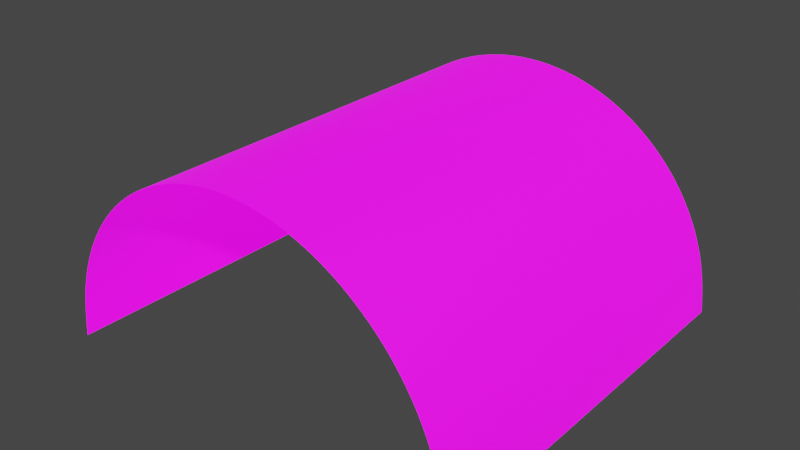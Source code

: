 # Source: Ground.blend  (saved by Blender 2.93.20; exported with 4.5.12 LTS)
import bpy
from mathutils import Matrix  # noqa: F401  (used for matrix-valued properties, if any)

bpy.ops.wm.read_factory_settings(use_empty=True)
scene = bpy.context.scene
scene.name = 'Scene'

# ---- collections
col_collection = bpy.data.collections.new('Collection'); scene.collection.children.link(col_collection)

# ---- images (referenced by path relative to the original .blend; pixels are not part of the script)
import os
ASSET_DIR = os.environ.get("B2B_ASSET_DIR", "")  # directory of the original .blend (textures are referenced by path, not embedded)
HERE = os.path.dirname(os.path.abspath(__file__))  # packed textures are extracted next to this script under _unpacked/

def load_image(name, relpath, width, height, colorspace="sRGB"):
    """Load a texture the original file referenced (path relative to the .blend, or extracted next to this script)."""
    p = next((c for c in (os.path.join(HERE, relpath), os.path.join(ASSET_DIR, relpath)) if relpath and os.path.exists(c)), "")
    if p:
        img = bpy.data.images.load(p, check_existing=True)
        img.name = name
    else:  # same state as the original file: an image datablock whose file is absent (Cycles renders it pink)
        img = bpy.data.images.new(name, width, height)
        img.source = "FILE"
        img.filepath = "//" + (relpath or name)
    img.colorspace_settings.name = colorspace
    return img
img_ground_emit_png = load_image('ground_emit.png', 'ground_emit.png', 1024, 1024, 'sRGB')
img_pureblack_png = load_image('pureBlack.png', 'pureBlack.png', 1024, 1024, 'sRGB')

# ---- materials (node trees are filled in below, after node groups)
mat_ground_mat = bpy.data.materials.new('Ground_Mat')
mat_ground_mat.use_transparent_shadow = False

# ---- material node trees
mat_ground_mat.use_nodes = True; mat_ground_mat.node_tree.nodes.clear()
_N = mat_ground_mat.node_tree.nodes; _L = mat_ground_mat.node_tree.links
n0 = _N.new('ShaderNodeBsdfPrincipled'); n0.name = 'Principled BSDF'; n0.location = (10, 300)
n0.distribution = 'GGX'
n0.subsurface_method = 'BURLEY'
n0.inputs[3].default_value = 1.45
n0.inputs[28].default_value = 1.0
n1 = _N.new('ShaderNodeOutputMaterial'); n1.name = 'Material Output'; n1.location = (300, 300)
n2 = _N.new('ShaderNodeTexImage'); n2.name = 'Image Texture'; n2.location = (-280, 280)
n2.image = img_ground_emit_png
n3 = _N.new('ShaderNodeTexImage'); n3.name = 'Image Texture.001'; n3.location = (-280, -60)
n4 = _N.new('ShaderNodeTexImage'); n4.name = 'Image Texture.002'; n4.location = (-280, 200)
n4.image = img_pureblack_png
_L.new(n0.outputs[0], n1.inputs[0])
_L.new(n2.outputs[0], n0.inputs[0])
_L.new(n3.outputs[0], n0.inputs[27])
_L.new(n4.outputs[1], n0.inputs[13])
n1.is_active_output = True

# ---- world
world_world = bpy.data.worlds.new('World'); scene.world = world_world
world_world.use_nodes = True; world_world.node_tree.nodes.clear()
_N = world_world.node_tree.nodes; _L = world_world.node_tree.links
n0 = _N.new('ShaderNodeOutputWorld'); n0.name = 'World Output'; n0.location = (300, 300)
n1 = _N.new('ShaderNodeBackground'); n1.name = 'Background'; n1.location = (10, 300)
n1.inputs[0].default_value = (0.05088, 0.05088, 0.05088, 1.0)
_L.new(n1.outputs[0], n0.inputs[0])
n0.is_active_output = True
world_world.color = (0.05088, 0.05088, 0.05088)
world_world.use_sun_shadow = False
world_world.sun_shadow_jitter_overblur = 0.0

# ---- meshes
me_cylinder = bpy.data.meshes.new('Cylinder')
me_cylinder.from_pydata([(1.49e-08, 0.8703, -6.825e-06), (1.49e-08, -1.05, -6.884e-06), (0.1938, 0.8703, -0.0191), (0.1938, -1.05, -0.0191), (0.3802, 0.8703, -0.07564), (0.3802, -1.05, -0.07564), (0.552, 0.8703, -0.1675), (0.552, -1.05, -0.1675), (0.7026, 0.8703, -0.291), (0.7026, -1.05, -0.291), (0.8261, 0.8703, -0.4416), (0.8261, -1.05, -0.4416), (0.918, 0.8703, -0.6134), (0.918, -1.05, -0.6134), (0.9745, 0.8703, -0.7998), (0.9745, -1.05, -0.7998), (1.0, 0.8703, -0.9936), (1.0, -1.05, -0.9936), (-1.0, 0.8703, -0.9936), (-1.0, -1.05, -0.9936), (-0.9745, 0.8703, -0.7998), (-0.9745, -1.05, -0.7998), (-0.918, 0.8703, -0.6134), (-0.918, -1.05, -0.6134), (-0.8261, 0.8703, -0.4416), (-0.8261, -1.05, -0.4416), (-0.7026, 0.8703, -0.291), (-0.7026, -1.05, -0.291), (-0.552, 0.8703, -0.1675), (-0.552, -1.05, -0.1675), (-0.3802, 0.8703, -0.07564), (-0.3802, -1.05, -0.07564), (-0.1938, 0.8703, -0.0191), (-0.1938, -1.05, -0.0191), (0.04875, 0.8703, -0.001206), (0.09739, 0.8703, -0.004795), (0.1458, 0.8703, -0.01076), (0.1458, -1.05, -0.01076), (0.09739, -1.05, -0.004795), (0.04875, -1.05, -0.001206), (1.461e-08, 0.4445, -6.825e-06), (1.537e-08, -0.02243, -6.765e-06), (1.537e-08, -0.523, -6.825e-06), (0.1938, -0.523, -0.0191), (0.1938, -0.02243, -0.0191), (0.1938, 0.4445, -0.0191), (0.2414, 0.8703, -0.02979), (0.2884, 0.8703, -0.04279), (0.3347, 0.8703, -0.05809), (0.3347, -1.05, -0.05809), (0.2884, -1.05, -0.04279), (0.2414, -1.05, -0.02979), (0.3802, -0.523, -0.07564), (0.3802, -0.02243, -0.07564), (0.3802, 0.4445, -0.07564), (0.4248, 0.8703, -0.0954), (0.4684, 0.8703, -0.1173), (0.5108, 0.8703, -0.1414), (0.5108, -1.05, -0.1414), (0.4684, -1.05, -0.1173), (0.4248, -1.05, -0.0954), (0.552, -0.523, -0.1675), (0.552, -0.02243, -0.1675), (0.552, 0.4445, -0.1675), (0.5919, 0.8703, -0.1955), (0.6303, 0.8703, -0.2255), (0.6673, 0.8703, -0.2574), (0.6673, -1.05, -0.2574), (0.6303, -1.05, -0.2255), (0.5919, -1.05, -0.1955), (0.7026, -0.523, -0.291), (0.7026, -0.02243, -0.291), (0.7026, 0.4445, -0.291), (0.7362, 0.8703, -0.3263), (0.7681, 0.8703, -0.3633), (0.7981, 0.8703, -0.4017), (0.7981, -1.05, -0.4017), (0.7681, -1.05, -0.3633), (0.7362, -1.05, -0.3263), (0.8261, -0.523, -0.4416), (0.8261, -0.02243, -0.4416), (0.8261, 0.4445, -0.4416), (0.8522, 0.8703, -0.4828), (0.8763, 0.8703, -0.5252), (0.8982, 0.8703, -0.5688), (0.8982, -1.05, -0.5688), (0.8763, -1.05, -0.5252), (0.8522, -1.05, -0.4828), (0.918, -0.523, -0.6134), (0.918, -0.02243, -0.6134), (0.918, 0.4445, -0.6134), (0.9355, 0.8703, -0.6589), (0.9508, 0.8703, -0.7052), (0.9638, 0.8703, -0.7522), (0.9638, -1.05, -0.7522), (0.9508, -1.05, -0.7052), (0.9355, -1.05, -0.6589), (0.9745, -0.523, -0.7998), (0.9745, -0.02243, -0.7998), (0.9745, 0.4445, -0.7998), (0.9829, 0.8703, -0.8478), (0.9896, 0.8703, -0.8962), (0.9951, 0.8703, -0.9448), (0.9951, -1.05, -0.9448), (0.9896, -1.05, -0.8962), (0.9829, -1.05, -0.8478), (1.0, -0.523, -0.9936), (1.0, -0.02243, -0.9936), (1.0, 0.4445, -0.9936), (-1.0, -0.523, -0.9936), (-1.0, -0.02243, -0.9936), (-1.0, 0.4445, -0.9936), (-0.9951, 0.8703, -0.9448), (-0.9896, 0.8703, -0.8962), (-0.9829, 0.8703, -0.8478), (-0.9829, -1.05, -0.8478), (-0.9896, -1.05, -0.8962), (-0.9951, -1.05, -0.9448), (-0.9745, -0.523, -0.7998), (-0.9745, -0.02243, -0.7998), (-0.9745, 0.4445, -0.7998), (-0.9638, 0.8703, -0.7522), (-0.9508, 0.8703, -0.7052), (-0.9355, 0.8703, -0.6589), (-0.9355, -1.05, -0.6589), (-0.9508, -1.05, -0.7052), (-0.9638, -1.05, -0.7522), (-0.918, -0.523, -0.6134), (-0.918, -0.02243, -0.6134), (-0.918, 0.4445, -0.6134), (-0.8982, 0.8703, -0.5688), (-0.8763, 0.8703, -0.5252), (-0.8522, 0.8703, -0.4828), (-0.8522, -1.05, -0.4828), (-0.8763, -1.05, -0.5252), (-0.8982, -1.05, -0.5688), (-0.8261, -0.523, -0.4416), (-0.8261, -0.02243, -0.4416), (-0.8261, 0.4445, -0.4416), (-0.7981, 0.8703, -0.4017), (-0.7681, 0.8703, -0.3633), (-0.7362, 0.8703, -0.3263), (-0.7362, -1.05, -0.3263), (-0.7681, -1.05, -0.3633), (-0.7981, -1.05, -0.4017), (-0.7026, -0.523, -0.291), (-0.7026, -0.02243, -0.291), (-0.7026, 0.4445, -0.291), (-0.6673, 0.8703, -0.2574), (-0.6303, 0.8703, -0.2255), (-0.5919, 0.8703, -0.1955), (-0.5919, -1.05, -0.1955), (-0.6303, -1.05, -0.2255), (-0.6673, -1.05, -0.2574), (-0.552, -0.523, -0.1675), (-0.552, -0.02243, -0.1675), (-0.552, 0.4445, -0.1675), (-0.5108, 0.8703, -0.1414), (-0.4684, 0.8703, -0.1173), (-0.4248, 0.8703, -0.0954), (-0.4248, -1.05, -0.0954), (-0.4684, -1.05, -0.1173), (-0.5108, -1.05, -0.1414), (-0.3802, -0.523, -0.07564), (-0.3802, -0.02243, -0.07564), (-0.3802, 0.4445, -0.07564), (-0.3347, 0.8703, -0.05809), (-0.2884, 0.8703, -0.04279), (-0.2414, 0.8703, -0.02979), (-0.2414, -1.05, -0.02979), (-0.2884, -1.05, -0.04279), (-0.3347, -1.05, -0.05809), (-0.1938, -0.523, -0.0191), (-0.1938, -0.02243, -0.0191), (-0.1938, 0.4445, -0.0191), (-0.1458, 0.8703, -0.01076), (-0.09739, 0.8703, -0.004795), (-0.04875, 0.8703, -0.001206), (-0.04875, -1.05, -0.001206), (-0.09739, -1.05, -0.004795), (-0.1458, -1.05, -0.01076), (0.04875, 0.4445, -0.001206), (0.04875, -0.02243, -0.001206), (0.04875, -0.523, -0.001206), (0.09739, 0.4445, -0.004795), (0.09739, -0.02243, -0.004795), (0.09739, -0.523, -0.004795), (0.1458, 0.4445, -0.01076), (0.1458, -0.02243, -0.01076), (0.1458, -0.523, -0.01076), (0.2414, 0.4445, -0.02979), (0.2414, -0.02243, -0.02979), (0.2414, -0.523, -0.02979), (0.2884, 0.4445, -0.04279), (0.2884, -0.02243, -0.04279), (0.2884, -0.523, -0.04279), (0.3347, 0.4445, -0.05809), (0.3347, -0.02243, -0.05809), (0.3347, -0.523, -0.05809), (0.4248, 0.4445, -0.0954), (0.4248, -0.02243, -0.0954), (0.4248, -0.523, -0.0954), (0.4684, 0.4445, -0.1173), (0.4684, -0.02243, -0.1173), (0.4684, -0.523, -0.1173), (0.5108, 0.4445, -0.1414), (0.5108, -0.02243, -0.1414), (0.5108, -0.523, -0.1414), (0.5919, 0.4445, -0.1955), (0.5919, -0.02243, -0.1955), (0.5919, -0.523, -0.1955), (0.6303, 0.4445, -0.2255), (0.6303, -0.02243, -0.2255), (0.6303, -0.523, -0.2255), (0.6673, 0.4445, -0.2574), (0.6673, -0.02243, -0.2574), (0.6673, -0.523, -0.2574), (0.7362, 0.4445, -0.3263), (0.7362, -0.02243, -0.3263), (0.7362, -0.523, -0.3263), (0.7681, 0.4445, -0.3633), (0.7681, -0.02243, -0.3633), (0.7681, -0.523, -0.3633), (0.7981, 0.4445, -0.4017), (0.7981, -0.02243, -0.4017), (0.7981, -0.523, -0.4017), (0.8522, 0.4445, -0.4828), (0.8522, -0.02243, -0.4828), (0.8522, -0.523, -0.4828), (0.8763, 0.4445, -0.5252), (0.8763, -0.02243, -0.5252), (0.8763, -0.523, -0.5252), (0.8982, 0.4445, -0.5688), (0.8982, -0.02243, -0.5688), (0.8982, -0.523, -0.5688), (0.9355, 0.4445, -0.6589), (0.9355, -0.02243, -0.6589), (0.9355, -0.523, -0.6589), (0.9508, 0.4445, -0.7052), (0.9508, -0.02243, -0.7052), (0.9508, -0.523, -0.7052), (0.9638, 0.4445, -0.7522), (0.9638, -0.02243, -0.7522), (0.9638, -0.523, -0.7522), (0.9829, 0.4445, -0.8478), (0.9829, -0.02243, -0.8478), (0.9829, -0.523, -0.8478), (0.9896, 0.4445, -0.8962), (0.9896, -0.02243, -0.8962), (0.9896, -0.523, -0.8962), (0.9951, 0.4445, -0.9448), (0.9951, -0.02243, -0.9448), (0.9951, -0.523, -0.9448), (-0.9951, 0.4445, -0.9448), (-0.9951, -0.02243, -0.9448), (-0.9951, -0.523, -0.9448), (-0.9896, 0.4445, -0.8962), (-0.9896, -0.02243, -0.8962), (-0.9896, -0.523, -0.8962), (-0.9829, 0.4445, -0.8478), (-0.9829, -0.02243, -0.8478), (-0.9829, -0.523, -0.8478), (-0.9638, 0.4445, -0.7522), (-0.9638, -0.02243, -0.7522), (-0.9638, -0.523, -0.7522), (-0.9508, 0.4445, -0.7052), (-0.9508, -0.02243, -0.7052), (-0.9508, -0.523, -0.7052), (-0.9355, 0.4445, -0.6589), (-0.9355, -0.02243, -0.6589), (-0.9355, -0.523, -0.6589), (-0.8982, 0.4445, -0.5688), (-0.8982, -0.02243, -0.5688), (-0.8982, -0.523, -0.5688), (-0.8763, 0.4445, -0.5252), (-0.8763, -0.02243, -0.5252), (-0.8763, -0.523, -0.5252), (-0.8522, 0.4445, -0.4828), (-0.8522, -0.02243, -0.4828), (-0.8522, -0.523, -0.4828), (-0.7981, 0.4445, -0.4017), (-0.7981, -0.02243, -0.4017), (-0.7981, -0.523, -0.4017), (-0.7681, 0.4445, -0.3633), (-0.7681, -0.02243, -0.3633), (-0.7681, -0.523, -0.3633), (-0.7362, 0.4445, -0.3263), (-0.7362, -0.02243, -0.3263), (-0.7362, -0.523, -0.3263), (-0.6673, 0.4445, -0.2574), (-0.6673, -0.02243, -0.2574), (-0.6673, -0.523, -0.2574), (-0.6303, 0.4445, -0.2255), (-0.6303, -0.02243, -0.2255), (-0.6303, -0.523, -0.2255), (-0.5919, 0.4445, -0.1955), (-0.5919, -0.02243, -0.1955), (-0.5919, -0.523, -0.1955), (-0.5108, 0.4445, -0.1414), (-0.5108, -0.02243, -0.1414), (-0.5108, -0.523, -0.1414), (-0.4684, 0.4445, -0.1173), (-0.4684, -0.02243, -0.1173), (-0.4684, -0.523, -0.1173), (-0.4248, 0.4445, -0.0954), (-0.4248, -0.02243, -0.0954), (-0.4248, -0.523, -0.0954), (-0.3347, 0.4445, -0.05809), (-0.3347, -0.02243, -0.05809), (-0.3347, -0.523, -0.05809), (-0.2884, 0.4445, -0.04279), (-0.2884, -0.02243, -0.04279), (-0.2884, -0.523, -0.04279), (-0.2414, 0.4445, -0.02979), (-0.2414, -0.02243, -0.02979), (-0.2414, -0.523, -0.02979), (-0.1458, 0.4445, -0.01076), (-0.1458, -0.02243, -0.01076), (-0.1458, -0.523, -0.01076), (-0.09739, 0.4445, -0.004795), (-0.09739, -0.02243, -0.004795), (-0.09739, -0.523, -0.004795), (-0.04875, 0.4445, -0.001206), (-0.04875, -0.02243, -0.001206), (-0.04875, -0.523, -0.001206)], [], [(181, 182, 185, 184), (182, 183, 186, 185), (184, 185, 188, 187), (185, 186, 189, 188), (0, 40, 181, 34), (40, 41, 182, 181), (41, 42, 183, 182), (42, 1, 39, 183), (183, 39, 38, 186), (186, 38, 37, 189), (189, 37, 3, 43), (188, 189, 43, 44), (187, 188, 44, 45), (36, 187, 45, 2), (35, 184, 187, 36), (34, 181, 184, 35), (190, 191, 194, 193), (191, 192, 195, 194), (193, 194, 197, 196), (194, 195, 198, 197), (2, 45, 190, 46), (45, 44, 191, 190), (44, 43, 192, 191), (43, 3, 51, 192), (192, 51, 50, 195), (195, 50, 49, 198), (198, 49, 5, 52), (197, 198, 52, 53), (196, 197, 53, 54), (48, 196, 54, 4), (47, 193, 196, 48), (46, 190, 193, 47), (199, 200, 203, 202), (200, 201, 204, 203), (202, 203, 206, 205), (203, 204, 207, 206), (4, 54, 199, 55), (54, 53, 200, 199), (53, 52, 201, 200), (52, 5, 60, 201), (201, 60, 59, 204), (204, 59, 58, 207), (207, 58, 7, 61), (206, 207, 61, 62), (205, 206, 62, 63), (57, 205, 63, 6), (56, 202, 205, 57), (55, 199, 202, 56), (208, 209, 212, 211), (209, 210, 213, 212), (211, 212, 215, 214), (212, 213, 216, 215), (6, 63, 208, 64), (63, 62, 209, 208), (62, 61, 210, 209), (61, 7, 69, 210), (210, 69, 68, 213), (213, 68, 67, 216), (216, 67, 9, 70), (215, 216, 70, 71), (214, 215, 71, 72), (66, 214, 72, 8), (65, 211, 214, 66), (64, 208, 211, 65), (217, 218, 221, 220), (218, 219, 222, 221), (220, 221, 224, 223), (221, 222, 225, 224), (8, 72, 217, 73), (72, 71, 218, 217), (71, 70, 219, 218), (70, 9, 78, 219), (219, 78, 77, 222), (222, 77, 76, 225), (225, 76, 11, 79), (224, 225, 79, 80), (223, 224, 80, 81), (75, 223, 81, 10), (74, 220, 223, 75), (73, 217, 220, 74), (226, 227, 230, 229), (227, 228, 231, 230), (229, 230, 233, 232), (230, 231, 234, 233), (10, 81, 226, 82), (81, 80, 227, 226), (80, 79, 228, 227), (79, 11, 87, 228), (228, 87, 86, 231), (231, 86, 85, 234), (234, 85, 13, 88), (233, 234, 88, 89), (232, 233, 89, 90), (84, 232, 90, 12), (83, 229, 232, 84), (82, 226, 229, 83), (235, 236, 239, 238), (236, 237, 240, 239), (238, 239, 242, 241), (239, 240, 243, 242), (12, 90, 235, 91), (90, 89, 236, 235), (89, 88, 237, 236), (88, 13, 96, 237), (237, 96, 95, 240), (240, 95, 94, 243), (243, 94, 15, 97), (242, 243, 97, 98), (241, 242, 98, 99), (93, 241, 99, 14), (92, 238, 241, 93), (91, 235, 238, 92), (244, 245, 248, 247), (245, 246, 249, 248), (247, 248, 251, 250), (248, 249, 252, 251), (14, 99, 244, 100), (99, 98, 245, 244), (98, 97, 246, 245), (97, 15, 105, 246), (246, 105, 104, 249), (249, 104, 103, 252), (252, 103, 17, 106), (251, 252, 106, 107), (250, 251, 107, 108), (102, 250, 108, 16), (101, 247, 250, 102), (100, 244, 247, 101), (253, 254, 257, 256), (254, 255, 258, 257), (256, 257, 260, 259), (257, 258, 261, 260), (18, 111, 253, 112), (111, 110, 254, 253), (110, 109, 255, 254), (109, 19, 117, 255), (255, 117, 116, 258), (258, 116, 115, 261), (261, 115, 21, 118), (260, 261, 118, 119), (259, 260, 119, 120), (114, 259, 120, 20), (113, 256, 259, 114), (112, 253, 256, 113), (262, 263, 266, 265), (263, 264, 267, 266), (265, 266, 269, 268), (266, 267, 270, 269), (20, 120, 262, 121), (120, 119, 263, 262), (119, 118, 264, 263), (118, 21, 126, 264), (264, 126, 125, 267), (267, 125, 124, 270), (270, 124, 23, 127), (269, 270, 127, 128), (268, 269, 128, 129), (123, 268, 129, 22), (122, 265, 268, 123), (121, 262, 265, 122), (271, 272, 275, 274), (272, 273, 276, 275), (274, 275, 278, 277), (275, 276, 279, 278), (22, 129, 271, 130), (129, 128, 272, 271), (128, 127, 273, 272), (127, 23, 135, 273), (273, 135, 134, 276), (276, 134, 133, 279), (279, 133, 25, 136), (278, 279, 136, 137), (277, 278, 137, 138), (132, 277, 138, 24), (131, 274, 277, 132), (130, 271, 274, 131), (280, 281, 284, 283), (281, 282, 285, 284), (283, 284, 287, 286), (284, 285, 288, 287), (24, 138, 280, 139), (138, 137, 281, 280), (137, 136, 282, 281), (136, 25, 144, 282), (282, 144, 143, 285), (285, 143, 142, 288), (288, 142, 27, 145), (287, 288, 145, 146), (286, 287, 146, 147), (141, 286, 147, 26), (140, 283, 286, 141), (139, 280, 283, 140), (289, 290, 293, 292), (290, 291, 294, 293), (292, 293, 296, 295), (293, 294, 297, 296), (26, 147, 289, 148), (147, 146, 290, 289), (146, 145, 291, 290), (145, 27, 153, 291), (291, 153, 152, 294), (294, 152, 151, 297), (297, 151, 29, 154), (296, 297, 154, 155), (295, 296, 155, 156), (150, 295, 156, 28), (149, 292, 295, 150), (148, 289, 292, 149), (298, 299, 302, 301), (299, 300, 303, 302), (301, 302, 305, 304), (302, 303, 306, 305), (28, 156, 298, 157), (156, 155, 299, 298), (155, 154, 300, 299), (154, 29, 162, 300), (300, 162, 161, 303), (303, 161, 160, 306), (306, 160, 31, 163), (305, 306, 163, 164), (304, 305, 164, 165), (159, 304, 165, 30), (158, 301, 304, 159), (157, 298, 301, 158), (307, 308, 311, 310), (308, 309, 312, 311), (310, 311, 314, 313), (311, 312, 315, 314), (30, 165, 307, 166), (165, 164, 308, 307), (164, 163, 309, 308), (163, 31, 171, 309), (309, 171, 170, 312), (312, 170, 169, 315), (315, 169, 33, 172), (314, 315, 172, 173), (313, 314, 173, 174), (168, 313, 174, 32), (167, 310, 313, 168), (166, 307, 310, 167), (316, 317, 320, 319), (317, 318, 321, 320), (319, 320, 323, 322), (320, 321, 324, 323), (32, 174, 316, 175), (174, 173, 317, 316), (173, 172, 318, 317), (172, 33, 180, 318), (318, 180, 179, 321), (321, 179, 178, 324), (324, 178, 1, 42), (323, 324, 42, 41), (322, 323, 41, 40), (177, 322, 40, 0), (176, 319, 322, 177), (175, 316, 319, 176)])
_uv = me_cylinder.uv_layers.new(name='UVMap')
_uv.uv.foreach_set('vector', [0.1364, 0.5156, 0.286, 0.5156, 0.286, 0.5312, 0.1364, 0.5312, 0.286, 0.5156, 0.4463, 0.5156, 0.4463, 0.5312, 0.286, 0.5312, 0.1364, 0.5312, 0.286, 0.5312, 0.286, 0.5469, 0.1364, 0.5469, 0.286, 0.5312, 0.4463, 0.5312, 0.4463, 0.5469, 0.286, 0.5469, 7.857e-05, 0.5, 0.1364, 0.5, 0.1364, 0.5156, 7.854e-05, 0.5156, 0.1364, 0.5, 0.286, 0.5, 0.286, 0.5156, 0.1364, 0.5156, 0.286, 0.5, 0.4463, 0.5, 0.4463, 0.5156, 0.286, 0.5156, 0.4463, 0.5, 0.615, 0.5, 0.615, 0.5156, 0.4463, 0.5156, 0.4463, 0.5156, 0.615, 0.5156, 0.615, 0.5312, 0.4463, 0.5312, 0.4463, 0.5312, 0.615, 0.5312, 0.615, 0.5469, 0.4463, 0.5469, 0.4463, 0.5469, 0.615, 0.5469, 0.615, 0.5625, 0.4463, 0.5625, 0.286, 0.5469, 0.4463, 0.5469, 0.4463, 0.5625, 0.286, 0.5625, 0.1364, 0.5469, 0.286, 0.5469, 0.286, 0.5625, 0.1364, 0.5625, 7.851e-05, 0.5469, 0.1364, 0.5469, 0.1364, 0.5625, 7.849e-05, 0.5625, 7.851e-05, 0.5312, 0.1364, 0.5312, 0.1364, 0.5469, 7.851e-05, 0.5469, 7.854e-05, 0.5156, 0.1364, 0.5156, 0.1364, 0.5312, 7.851e-05, 0.5312, 0.1364, 0.5781, 0.286, 0.5781, 0.286, 0.5937, 0.1364, 0.5937, 0.286, 0.5781, 0.4463, 0.5781, 0.4463, 0.5937, 0.286, 0.5937, 0.1364, 0.5937, 0.286, 0.5937, 0.286, 0.6093, 0.1364, 0.6093, 0.286, 0.5937, 0.4463, 0.5937, 0.4463, 0.6093, 0.286, 0.6093, 7.849e-05, 0.5625, 0.1364, 0.5625, 0.1364, 0.5781, 7.849e-05, 0.5781, 0.1364, 0.5625, 0.286, 0.5625, 0.286, 0.5781, 0.1364, 0.5781, 0.286, 0.5625, 0.4463, 0.5625, 0.4463, 0.5781, 0.286, 0.5781, 0.4463, 0.5625, 0.615, 0.5625, 0.615, 0.5781, 0.4463, 0.5781, 0.4463, 0.5781, 0.615, 0.5781, 0.615, 0.5937, 0.4463, 0.5937, 0.4463, 0.5937, 0.615, 0.5937, 0.615, 0.6093, 0.4463, 0.6093, 0.4463, 0.6093, 0.615, 0.6093, 0.615, 0.6249, 0.4463, 0.6249, 0.286, 0.6093, 0.4463, 0.6093, 0.4463, 0.6249, 0.286, 0.6249, 0.1364, 0.6093, 0.286, 0.6093, 0.286, 0.6249, 0.1364, 0.6249, 7.846e-05, 0.6093, 0.1364, 0.6093, 0.1364, 0.6249, 7.846e-05, 0.6249, 7.843e-05, 0.5937, 0.1364, 0.5937, 0.1364, 0.6093, 7.846e-05, 0.6093, 7.849e-05, 0.5781, 0.1364, 0.5781, 0.1364, 0.5937, 7.843e-05, 0.5937, 0.1364, 0.6406, 0.286, 0.6406, 0.286, 0.6562, 0.1364, 0.6562, 0.286, 0.6406, 0.4463, 0.6406, 0.4463, 0.6562, 0.286, 0.6562, 0.1364, 0.6562, 0.286, 0.6562, 0.286, 0.6718, 0.1364, 0.6718, 0.286, 0.6562, 0.4463, 0.6562, 0.4463, 0.6718, 0.286, 0.6718, 7.846e-05, 0.6249, 0.1364, 0.6249, 0.1364, 0.6406, 7.844e-05, 0.6406, 0.1364, 0.6249, 0.286, 0.6249, 0.286, 0.6406, 0.1364, 0.6406, 0.286, 0.6249, 0.4463, 0.6249, 0.4463, 0.6406, 0.286, 0.6406, 0.4463, 0.6249, 0.615, 0.6249, 0.615, 0.6406, 0.4463, 0.6406, 0.4463, 0.6406, 0.615, 0.6406, 0.615, 0.6562, 0.4463, 0.6562, 0.4463, 0.6562, 0.615, 0.6562, 0.615, 0.6718, 0.4463, 0.6718, 0.4463, 0.6718, 0.615, 0.6718, 0.615, 0.6874, 0.4463, 0.6874, 0.286, 0.6718, 0.4463, 0.6718, 0.4463, 0.6874, 0.286, 0.6874, 0.1364, 0.6718, 0.286, 0.6718, 0.286, 0.6874, 0.1364, 0.6874, 7.844e-05, 0.6718, 0.1364, 0.6718, 0.1364, 0.6874, 7.844e-05, 0.6874, 7.841e-05, 0.6562, 0.1364, 0.6562, 0.1364, 0.6718, 7.844e-05, 0.6718, 7.844e-05, 0.6406, 0.1364, 0.6406, 0.1364, 0.6562, 7.841e-05, 0.6562, 0.1364, 0.703, 0.286, 0.703, 0.286, 0.7186, 0.1364, 0.7186, 0.286, 0.703, 0.4463, 0.703, 0.4463, 0.7186, 0.286, 0.7186, 0.1364, 0.7186, 0.286, 0.7186, 0.286, 0.7343, 0.1364, 0.7343, 0.286, 0.7186, 0.4463, 0.7186, 0.4463, 0.7343, 0.286, 0.7343, 7.844e-05, 0.6874, 0.1364, 0.6874, 0.1364, 0.703, 7.844e-05, 0.703, 0.1364, 0.6874, 0.286, 0.6874, 0.286, 0.703, 0.1364, 0.703, 0.286, 0.6874, 0.4463, 0.6874, 0.4463, 0.703, 0.286, 0.703, 0.4463, 0.6874, 0.615, 0.6874, 0.615, 0.703, 0.4463, 0.703, 0.4463, 0.703, 0.615, 0.703, 0.615, 0.7186, 0.4463, 0.7186, 0.4463, 0.7186, 0.615, 0.7186, 0.615, 0.7343, 0.4463, 0.7343, 0.4463, 0.7343, 0.615, 0.7343, 0.615, 0.7499, 0.4463, 0.7499, 0.286, 0.7343, 0.4463, 0.7343, 0.4463, 0.7499, 0.286, 0.7499, 0.1364, 0.7343, 0.286, 0.7343, 0.286, 0.7499, 0.1364, 0.7499, 7.845e-05, 0.7343, 0.1364, 0.7343, 0.1364, 0.7499, 7.845e-05, 0.7499, 7.842e-05, 0.7186, 0.1364, 0.7186, 0.1364, 0.7343, 7.845e-05, 0.7343, 7.844e-05, 0.703, 0.1364, 0.703, 0.1364, 0.7186, 7.842e-05, 0.7186, 0.1364, 0.7655, 0.286, 0.7655, 0.286, 0.7811, 0.1364, 0.7811, 0.286, 0.7655, 0.4463, 0.7655, 0.4463, 0.7811, 0.286, 0.7811, 0.1364, 0.7811, 0.286, 0.7811, 0.286, 0.7967, 0.1364, 0.7967, 0.286, 0.7811, 0.4463, 0.7811, 0.4463, 0.7967, 0.286, 0.7967, 7.845e-05, 0.7499, 0.1364, 0.7499, 0.1364, 0.7655, 7.845e-05, 0.7655, 0.1364, 0.7499, 0.286, 0.7499, 0.286, 0.7655, 0.1364, 0.7655, 0.286, 0.7499, 0.4463, 0.7499, 0.4463, 0.7655, 0.286, 0.7655, 0.4463, 0.7499, 0.615, 0.7499, 0.615, 0.7655, 0.4463, 0.7655, 0.4463, 0.7655, 0.615, 0.7655, 0.615, 0.7811, 0.4463, 0.7811, 0.4463, 0.7811, 0.615, 0.7811, 0.615, 0.7967, 0.4463, 0.7967, 0.4463, 0.7967, 0.615, 0.7967, 0.615, 0.8123, 0.4463, 0.8123, 0.286, 0.7967, 0.4463, 0.7967, 0.4463, 0.8123, 0.286, 0.8123, 0.1364, 0.7967, 0.286, 0.7967, 0.286, 0.8123, 0.1364, 0.8123, 7.843e-05, 0.7967, 0.1364, 0.7967, 0.1364, 0.8123, 7.843e-05, 0.8123, 7.843e-05, 0.7811, 0.1364, 0.7811, 0.1364, 0.7967, 7.843e-05, 0.7967, 7.845e-05, 0.7655, 0.1364, 0.7655, 0.1364, 0.7811, 7.843e-05, 0.7811, 0.1364, 0.828, 0.286, 0.828, 0.286, 0.8436, 0.1364, 0.8436, 0.286, 0.828, 0.4463, 0.828, 0.4463, 0.8436, 0.286, 0.8436, 0.1364, 0.8436, 0.286, 0.8436, 0.286, 0.8592, 0.1364, 0.8592, 0.286, 0.8436, 0.4463, 0.8436, 0.4463, 0.8592, 0.286, 0.8592, 7.843e-05, 0.8123, 0.1364, 0.8123, 0.1364, 0.828, 7.846e-05, 0.828, 0.1364, 0.8123, 0.286, 0.8123, 0.286, 0.828, 0.1364, 0.828, 0.286, 0.8123, 0.4463, 0.8123, 0.4463, 0.828, 0.286, 0.828, 0.4463, 0.8123, 0.615, 0.8123, 0.615, 0.828, 0.4463, 0.828, 0.4463, 0.828, 0.615, 0.828, 0.615, 0.8436, 0.4463, 0.8436, 0.4463, 0.8436, 0.615, 0.8436, 0.615, 0.8592, 0.4463, 0.8592, 0.4463, 0.8592, 0.615, 0.8592, 0.615, 0.8748, 0.4463, 0.8748, 0.286, 0.8592, 0.4463, 0.8592, 0.4463, 0.8748, 0.286, 0.8748, 0.1364, 0.8592, 0.286, 0.8592, 0.286, 0.8748, 0.1364, 0.8748, 7.847e-05, 0.8592, 0.1364, 0.8592, 0.1364, 0.8748, 7.847e-05, 0.8748, 7.843e-05, 0.8436, 0.1364, 0.8436, 0.1364, 0.8592, 7.847e-05, 0.8592, 7.846e-05, 0.828, 0.1364, 0.828, 0.1364, 0.8436, 7.843e-05, 0.8436, 0.1364, 0.8904, 0.286, 0.8904, 0.286, 0.9061, 0.1364, 0.9061, 0.286, 0.8904, 0.4463, 0.8904, 0.4463, 0.9061, 0.286, 0.9061, 0.1364, 0.9061, 0.286, 0.9061, 0.286, 0.9217, 0.1364, 0.9217, 0.286, 0.9061, 0.4463, 0.9061, 0.4463, 0.9217, 0.286, 0.9217, 7.847e-05, 0.8748, 0.1364, 0.8748, 0.1364, 0.8904, 7.847e-05, 0.8904, 0.1364, 0.8748, 0.286, 0.8748, 0.286, 0.8904, 0.1364, 0.8904, 0.286, 0.8748, 0.4463, 0.8748, 0.4463, 0.8904, 0.286, 0.8904, 0.4463, 0.8748, 0.615, 0.8748, 0.615, 0.8904, 0.4463, 0.8904, 0.4463, 0.8904, 0.615, 0.8904, 0.615, 0.9061, 0.4463, 0.9061, 0.4463, 0.9061, 0.615, 0.9061, 0.615, 0.9217, 0.4463, 0.9217, 0.4463, 0.9217, 0.615, 0.9217, 0.615, 0.9373, 0.4463, 0.9373, 0.286, 0.9217, 0.4463, 0.9217, 0.4463, 0.9373, 0.286, 0.9373, 0.1364, 0.9217, 0.286, 0.9217, 0.286, 0.9373, 0.1364, 0.9373, 7.847e-05, 0.9217, 0.1364, 0.9217, 0.1364, 0.9373, 7.851e-05, 0.9373, 7.844e-05, 0.9061, 0.1364, 0.9061, 0.1364, 0.9217, 7.847e-05, 0.9217, 7.847e-05, 0.8904, 0.1364, 0.8904, 0.1364, 0.9061, 7.844e-05, 0.9061, 0.1364, 0.9529, 0.286, 0.9529, 0.286, 0.9686, 0.1364, 0.9686, 0.286, 0.9529, 0.4463, 0.9529, 0.4463, 0.9686, 0.286, 0.9686, 0.1364, 0.9686, 0.286, 0.9686, 0.286, 0.9842, 0.1364, 0.9842, 0.286, 0.9686, 0.4463, 0.9686, 0.4463, 0.9842, 0.286, 0.9842, 7.851e-05, 0.9373, 0.1364, 0.9373, 0.1364, 0.9529, 7.851e-05, 0.9529, 0.1364, 0.9373, 0.286, 0.9373, 0.286, 0.9529, 0.1364, 0.9529, 0.286, 0.9373, 0.4463, 0.9373, 0.4463, 0.9529, 0.286, 0.9529, 0.4463, 0.9373, 0.615, 0.9373, 0.615, 0.9529, 0.4463, 0.9529, 0.4463, 0.9529, 0.615, 0.9529, 0.615, 0.9686, 0.4463, 0.9686, 0.4463, 0.9686, 0.615, 0.9686, 0.615, 0.9842, 0.4463, 0.9842, 0.4463, 0.9842, 0.615, 0.9842, 0.615, 0.9999, 0.4463, 0.9999, 0.286, 0.9842, 0.4463, 0.9842, 0.4463, 0.9999, 0.286, 0.9999, 0.1364, 0.9842, 0.286, 0.9842, 0.286, 0.9999, 0.1364, 0.9999, 7.851e-05, 0.9842, 0.1364, 0.9842, 0.1364, 0.9999, 7.848e-05, 0.9999, 7.851e-05, 0.9686, 0.1364, 0.9686, 0.1364, 0.9842, 7.851e-05, 0.9842, 7.851e-05, 0.9529, 0.1364, 0.9529, 0.1364, 0.9686, 7.851e-05, 0.9686, 0.1364, 0.01577, 0.286, 0.01577, 0.286, 0.03144, 0.1364, 0.03144, 0.286, 0.01577, 0.4463, 0.01577, 0.4463, 0.03144, 0.286, 0.03144, 0.1364, 0.03144, 0.286, 0.03144, 0.286, 0.04709, 0.1364, 0.04709, 0.286, 0.03144, 0.4463, 0.03144, 0.4463, 0.04709, 0.286, 0.04709, 7.927e-05, 7.841e-05, 0.1364, 7.872e-05, 0.1364, 0.01577, 7.928e-05, 0.01577, 0.1364, 7.872e-05, 0.286, 7.89e-05, 0.286, 0.01577, 0.1364, 0.01577, 0.286, 7.89e-05, 0.4463, 7.942e-05, 0.4463, 0.01577, 0.286, 0.01577, 0.4463, 7.942e-05, 0.615, 7.985e-05, 0.615, 0.01577, 0.4463, 0.01577, 0.4463, 0.01577, 0.615, 0.01577, 0.615, 0.03145, 0.4463, 0.03144, 0.4463, 0.03144, 0.615, 0.03145, 0.615, 0.04709, 0.4463, 0.04709, 0.4463, 0.04709, 0.615, 0.04709, 0.615, 0.06271, 0.4463, 0.06271, 0.286, 0.04709, 0.4463, 0.04709, 0.4463, 0.06271, 0.286, 0.06271, 0.1364, 0.04709, 0.286, 0.04709, 0.286, 0.06271, 0.1364, 0.06271, 7.919e-05, 0.04709, 0.1364, 0.04709, 0.1364, 0.06271, 7.919e-05, 0.06271, 7.925e-05, 0.03144, 0.1364, 0.03144, 0.1364, 0.04709, 7.919e-05, 0.04709, 7.928e-05, 0.01577, 0.1364, 0.01577, 0.1364, 0.03144, 7.925e-05, 0.03144, 0.1364, 0.07833, 0.286, 0.07833, 0.286, 0.09395, 0.1364, 0.09395, 0.286, 0.07833, 0.4463, 0.07833, 0.4463, 0.09395, 0.286, 0.09395, 0.1364, 0.09395, 0.286, 0.09395, 0.286, 0.1096, 0.1364, 0.1096, 0.286, 0.09395, 0.4463, 0.09395, 0.4463, 0.1096, 0.286, 0.1096, 7.919e-05, 0.06271, 0.1364, 0.06271, 0.1364, 0.07833, 7.917e-05, 0.07833, 0.1364, 0.06271, 0.286, 0.06271, 0.286, 0.07833, 0.1364, 0.07833, 0.286, 0.06271, 0.4463, 0.06271, 0.4463, 0.07833, 0.286, 0.07833, 0.4463, 0.06271, 0.615, 0.06271, 0.615, 0.07833, 0.4463, 0.07833, 0.4463, 0.07833, 0.615, 0.07833, 0.615, 0.09395, 0.4463, 0.09395, 0.4463, 0.09395, 0.615, 0.09395, 0.615, 0.1096, 0.4463, 0.1096, 0.4463, 0.1096, 0.615, 0.1096, 0.615, 0.1252, 0.4463, 0.1252, 0.286, 0.1096, 0.4463, 0.1096, 0.4463, 0.1252, 0.286, 0.1252, 0.1364, 0.1096, 0.286, 0.1096, 0.286, 0.1252, 0.1364, 0.1252, 7.914e-05, 0.1096, 0.1364, 0.1096, 0.1364, 0.1252, 7.911e-05, 0.1252, 7.914e-05, 0.09395, 0.1364, 0.09395, 0.1364, 0.1096, 7.914e-05, 0.1096, 7.917e-05, 0.07833, 0.1364, 0.07833, 0.1364, 0.09395, 7.914e-05, 0.09395, 0.1364, 0.1408, 0.286, 0.1408, 0.286, 0.1564, 0.1364, 0.1564, 0.286, 0.1408, 0.4463, 0.1408, 0.4463, 0.1564, 0.286, 0.1564, 0.1364, 0.1564, 0.286, 0.1564, 0.286, 0.172, 0.1364, 0.172, 0.286, 0.1564, 0.4463, 0.1564, 0.4463, 0.172, 0.286, 0.172, 7.911e-05, 0.1252, 0.1364, 0.1252, 0.1364, 0.1408, 7.911e-05, 0.1408, 0.1364, 0.1252, 0.286, 0.1252, 0.286, 0.1408, 0.1364, 0.1408, 0.286, 0.1252, 0.4463, 0.1252, 0.4463, 0.1408, 0.286, 0.1408, 0.4463, 0.1252, 0.615, 0.1252, 0.615, 0.1408, 0.4463, 0.1408, 0.4463, 0.1408, 0.615, 0.1408, 0.615, 0.1564, 0.4463, 0.1564, 0.4463, 0.1564, 0.615, 0.1564, 0.615, 0.172, 0.4463, 0.172, 0.4463, 0.172, 0.615, 0.172, 0.615, 0.1877, 0.4463, 0.1877, 0.286, 0.172, 0.4463, 0.172, 0.4463, 0.1877, 0.286, 0.1877, 0.1364, 0.172, 0.286, 0.172, 0.286, 0.1877, 0.1364, 0.1877, 7.909e-05, 0.172, 0.1364, 0.172, 0.1364, 0.1877, 7.906e-05, 0.1877, 7.909e-05, 0.1564, 0.1364, 0.1564, 0.1364, 0.172, 7.909e-05, 0.172, 7.911e-05, 0.1408, 0.1364, 0.1408, 0.1364, 0.1564, 7.909e-05, 0.1564, 0.1364, 0.2033, 0.286, 0.2033, 0.286, 0.2189, 0.1364, 0.2189, 0.286, 0.2033, 0.4463, 0.2033, 0.4463, 0.2189, 0.286, 0.2189, 0.1364, 0.2189, 0.286, 0.2189, 0.286, 0.2345, 0.1364, 0.2345, 0.286, 0.2189, 0.4463, 0.2189, 0.4463, 0.2345, 0.286, 0.2345, 7.906e-05, 0.1877, 0.1364, 0.1877, 0.1364, 0.2033, 7.906e-05, 0.2033, 0.1364, 0.1877, 0.286, 0.1877, 0.286, 0.2033, 0.1364, 0.2033, 0.286, 0.1877, 0.4463, 0.1877, 0.4463, 0.2033, 0.286, 0.2033, 0.4463, 0.1877, 0.615, 0.1877, 0.615, 0.2033, 0.4463, 0.2033, 0.4463, 0.2033, 0.615, 0.2033, 0.615, 0.2189, 0.4463, 0.2189, 0.4463, 0.2189, 0.615, 0.2189, 0.615, 0.2345, 0.4463, 0.2345, 0.4463, 0.2345, 0.615, 0.2345, 0.615, 0.2501, 0.4463, 0.2501, 0.286, 0.2345, 0.4463, 0.2345, 0.4463, 0.2501, 0.286, 0.2501, 0.1364, 0.2345, 0.286, 0.2345, 0.286, 0.2501, 0.1364, 0.2501, 7.901e-05, 0.2345, 0.1364, 0.2345, 0.1364, 0.2501, 7.901e-05, 0.2501, 7.901e-05, 0.2189, 0.1364, 0.2189, 0.1364, 0.2345, 7.901e-05, 0.2345, 7.906e-05, 0.2033, 0.1364, 0.2033, 0.1364, 0.2189, 7.901e-05, 0.2189, 0.1364, 0.2657, 0.286, 0.2657, 0.286, 0.2814, 0.1364, 0.2814, 0.286, 0.2657, 0.4463, 0.2657, 0.4463, 0.2814, 0.286, 0.2814, 0.1364, 0.2814, 0.286, 0.2814, 0.286, 0.297, 0.1364, 0.297, 0.286, 0.2814, 0.4463, 0.2814, 0.4463, 0.297, 0.286, 0.297, 7.901e-05, 0.2501, 0.1364, 0.2501, 0.1364, 0.2657, 7.898e-05, 0.2657, 0.1364, 0.2501, 0.286, 0.2501, 0.286, 0.2657, 0.1364, 0.2657, 0.286, 0.2501, 0.4463, 0.2501, 0.4463, 0.2657, 0.286, 0.2657, 0.4463, 0.2501, 0.615, 0.2501, 0.615, 0.2657, 0.4463, 0.2657, 0.4463, 0.2657, 0.615, 0.2657, 0.615, 0.2814, 0.4463, 0.2814, 0.4463, 0.2814, 0.615, 0.2814, 0.615, 0.297, 0.4463, 0.297, 0.4463, 0.297, 0.615, 0.297, 0.615, 0.3126, 0.4463, 0.3126, 0.286, 0.297, 0.4463, 0.297, 0.4463, 0.3126, 0.286, 0.3126, 0.1364, 0.297, 0.286, 0.297, 0.286, 0.3126, 0.1364, 0.3126, 7.893e-05, 0.297, 0.1364, 0.297, 0.1364, 0.3126, 7.893e-05, 0.3126, 7.892e-05, 0.2814, 0.1364, 0.2814, 0.1364, 0.297, 7.893e-05, 0.297, 7.898e-05, 0.2657, 0.1364, 0.2657, 0.1364, 0.2814, 7.892e-05, 0.2814, 0.1364, 0.3282, 0.286, 0.3282, 0.286, 0.3438, 0.1364, 0.3438, 0.286, 0.3282, 0.4463, 0.3282, 0.4463, 0.3438, 0.286, 0.3438, 0.1364, 0.3438, 0.286, 0.3438, 0.286, 0.3594, 0.1364, 0.3594, 0.286, 0.3438, 0.4463, 0.3438, 0.4463, 0.3594, 0.286, 0.3594, 7.893e-05, 0.3126, 0.1364, 0.3126, 0.1364, 0.3282, 7.89e-05, 0.3282, 0.1364, 0.3126, 0.286, 0.3126, 0.286, 0.3282, 0.1364, 0.3282, 0.286, 0.3126, 0.4463, 0.3126, 0.4463, 0.3282, 0.286, 0.3282, 0.4463, 0.3126, 0.615, 0.3126, 0.615, 0.3282, 0.4463, 0.3282, 0.4463, 0.3282, 0.615, 0.3282, 0.615, 0.3438, 0.4463, 0.3438, 0.4463, 0.3438, 0.615, 0.3438, 0.615, 0.3594, 0.4463, 0.3594, 0.4463, 0.3594, 0.615, 0.3594, 0.615, 0.3751, 0.4463, 0.3751, 0.286, 0.3594, 0.4463, 0.3594, 0.4463, 0.3751, 0.286, 0.3751, 0.1364, 0.3594, 0.286, 0.3594, 0.286, 0.3751, 0.1364, 0.3751, 7.885e-05, 0.3594, 0.1364, 0.3594, 0.1364, 0.3751, 7.882e-05, 0.3751, 7.884e-05, 0.3438, 0.1364, 0.3438, 0.1364, 0.3594, 7.885e-05, 0.3594, 7.89e-05, 0.3282, 0.1364, 0.3282, 0.1364, 0.3438, 7.884e-05, 0.3438, 0.1364, 0.3907, 0.286, 0.3907, 0.286, 0.4063, 0.1364, 0.4063, 0.286, 0.3907, 0.4463, 0.3907, 0.4463, 0.4063, 0.286, 0.4063, 0.1364, 0.4063, 0.286, 0.4063, 0.286, 0.4219, 0.1364, 0.4219, 0.286, 0.4063, 0.4463, 0.4063, 0.4463, 0.4219, 0.286, 0.4219, 7.882e-05, 0.3751, 0.1364, 0.3751, 0.1364, 0.3907, 7.879e-05, 0.3907, 0.1364, 0.3751, 0.286, 0.3751, 0.286, 0.3907, 0.1364, 0.3907, 0.286, 0.3751, 0.4463, 0.3751, 0.4463, 0.3907, 0.286, 0.3907, 0.4463, 0.3751, 0.615, 0.3751, 0.615, 0.3907, 0.4463, 0.3907, 0.4463, 0.3907, 0.615, 0.3907, 0.615, 0.4063, 0.4463, 0.4063, 0.4463, 0.4063, 0.615, 0.4063, 0.615, 0.4219, 0.4463, 0.4219, 0.4463, 0.4219, 0.615, 0.4219, 0.615, 0.4375, 0.4463, 0.4375, 0.286, 0.4219, 0.4463, 0.4219, 0.4463, 0.4375, 0.286, 0.4375, 0.1364, 0.4219, 0.286, 0.4219, 0.286, 0.4375, 0.1364, 0.4375, 7.871e-05, 0.4219, 0.1364, 0.4219, 0.1364, 0.4375, 7.868e-05, 0.4375, 7.873e-05, 0.4063, 0.1364, 0.4063, 0.1364, 0.4219, 7.871e-05, 0.4219, 7.879e-05, 0.3907, 0.1364, 0.3907, 0.1364, 0.4063, 7.873e-05, 0.4063, 0.1364, 0.4531, 0.286, 0.4531, 0.286, 0.4688, 0.1364, 0.4688, 0.286, 0.4531, 0.4463, 0.4531, 0.4463, 0.4688, 0.286, 0.4688, 0.1364, 0.4688, 0.286, 0.4688, 0.286, 0.4844, 0.1364, 0.4844, 0.286, 0.4688, 0.4463, 0.4688, 0.4463, 0.4844, 0.286, 0.4844, 7.868e-05, 0.4375, 0.1364, 0.4375, 0.1364, 0.4531, 7.865e-05, 0.4531, 0.1364, 0.4375, 0.286, 0.4375, 0.286, 0.4531, 0.1364, 0.4531, 0.286, 0.4375, 0.4463, 0.4375, 0.4463, 0.4531, 0.286, 0.4531, 0.4463, 0.4375, 0.615, 0.4375, 0.615, 0.4531, 0.4463, 0.4531, 0.4463, 0.4531, 0.615, 0.4531, 0.615, 0.4688, 0.4463, 0.4688, 0.4463, 0.4688, 0.615, 0.4688, 0.615, 0.4844, 0.4463, 0.4844, 0.4463, 0.4844, 0.615, 0.4844, 0.615, 0.5, 0.4463, 0.5, 0.286, 0.4844, 0.4463, 0.4844, 0.4463, 0.5, 0.286, 0.5, 0.1364, 0.4844, 0.286, 0.4844, 0.286, 0.5, 0.1364, 0.5, 7.859e-05, 0.4844, 0.1364, 0.4844, 0.1364, 0.5, 7.857e-05, 0.5, 7.859e-05, 0.4688, 0.1364, 0.4688, 0.1364, 0.4844, 7.859e-05, 0.4844, 7.865e-05, 0.4531, 0.1364, 0.4531, 0.1364, 0.4688, 7.859e-05, 0.4688])
me_cylinder.materials.append(mat_ground_mat)
me_cylinder.use_remesh_fix_poles = True
me_cylinder.use_remesh_preserve_attributes = False
me_cylinder.update()

# ---- objects
ob_ground = bpy.data.objects.new('Ground', me_cylinder)

# ---- transforms, parenting, visibility, modifiers, constraints
ob_ground.location = (0.0, 0.0, 0.0)
_m = ob_ground.modifiers.new('Triangulate', 'TRIANGULATE')

# ---- collection membership
col_collection.objects.link(ob_ground)

# ---- scene / render settings (as saved in the file)
scene.frame_start = 1; scene.frame_end = 250; scene.frame_set(1)
scene.render.engine = 'BLENDER_EEVEE_NEXT'
scene.cycles.use_denoising = False
scene.cycles.samples = 128
scene.cycles.sampling_pattern = 'TABULATED_SOBOL'
scene.cycles.use_adaptive_sampling = False
scene.cycles.use_light_tree = False
scene.view_settings.view_transform = 'Filmic'
bpy.context.view_layer.update()

# ---- added for rendering (the .blend has no active camera and no usable light): camera, sun
cam_auto = bpy.data.cameras.new('AutoCamera')
cam_auto.lens = 50.0
cam_auto.sensor_width = 36.0
cam_auto.clip_end = 1000.0
ob_auto_camera = bpy.data.objects.new('AutoCamera', cam_auto)
scene.collection.objects.link(ob_auto_camera)
ob_auto_camera.location = (2.72494, -3.35964, 1.68315)
ob_auto_camera.rotation_euler = (1.09748, -7.21219e-08, 0.694738)
scene.camera = ob_auto_camera
light_auto_sun = bpy.data.lights.new('AutoSun', 'SUN')
light_auto_sun.energy = 3.0
light_auto_sun.angle = 0.0523599
ob_auto_sun = bpy.data.objects.new('AutoSun', light_auto_sun)
scene.collection.objects.link(ob_auto_sun)
ob_auto_sun.rotation_euler = (0.872665, 0.174533, 0.523599)
bpy.context.view_layer.update()
